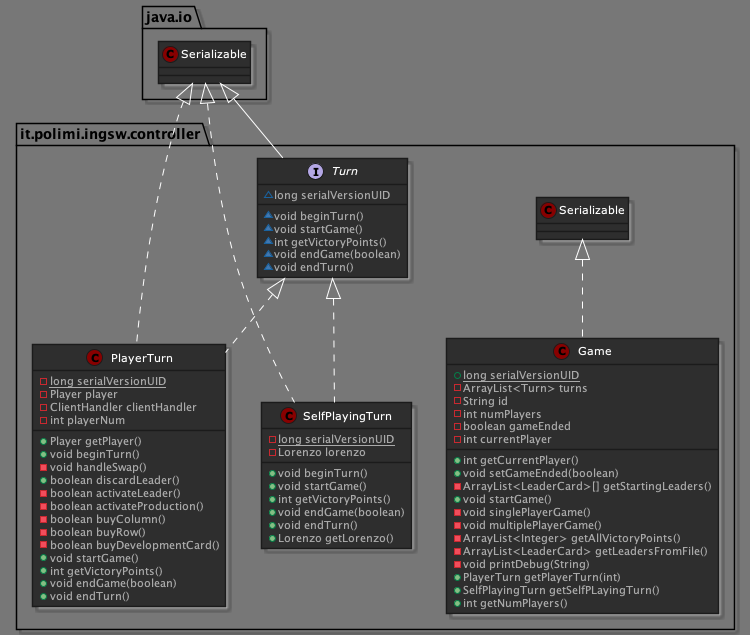

The diagram above was rendered by PlantUML. Its source (embedded in the PNG):
@startuml

!define DARKRED
!includeurl https://raw.githubusercontent.com/Drakemor/RedDress-PlantUML/master/style.puml

class it.polimi.ingsw.controller.PlayerTurn {
- {static} long serialVersionUID
- Player player
- ClientHandler clientHandler
- int playerNum
+ Player getPlayer()
+ void beginTurn()
- void handleSwap()
+ boolean discardLeader()
- boolean activateLeader()
- boolean activateProduction()
- boolean buyColumn()
- boolean buyRow()
- boolean buyDevelopmentCard()
+ void startGame()
+ int getVictoryPoints()
+ void endGame(boolean)
+ void endTurn()
}
class it.polimi.ingsw.controller.Game {
+ {static} long serialVersionUID
- ArrayList<Turn> turns
- String id
- int numPlayers
- boolean gameEnded
- int currentPlayer
+ int getCurrentPlayer()
+ void setGameEnded(boolean)
- ArrayList<LeaderCard>[] getStartingLeaders()
+ void startGame()
- void singlePlayerGame()
- void multiplePlayerGame()
- ArrayList<Integer> getAllVictoryPoints()
- ArrayList<LeaderCard> getLeadersFromFile()
- void printDebug(String)
+ PlayerTurn getPlayerTurn(int)
+ SelfPlayingTurn getSelfPLayingTurn()
+ int getNumPlayers()
}
class it.polimi.ingsw.controller.SelfPlayingTurn {
- {static} long serialVersionUID
- Lorenzo lorenzo
+ void beginTurn()
+ void startGame()
+ int getVictoryPoints()
+ void endGame(boolean)
+ void endTurn()
+ Lorenzo getLorenzo()
}
interface it.polimi.ingsw.controller.Turn {
~ long serialVersionUID
~ void beginTurn()
~ void startGame()
~ int getVictoryPoints()
~ void endGame(boolean)
~ void endTurn()
}


it.polimi.ingsw.controller.Turn <|.. it.polimi.ingsw.controller.PlayerTurn
java.io.Serializable <|.. it.polimi.ingsw.controller.PlayerTurn
it.polimi.ingsw.controller.Serializable <|.. it.polimi.ingsw.controller.Game
it.polimi.ingsw.controller.Turn <|.. it.polimi.ingsw.controller.SelfPlayingTurn
java.io.Serializable <|.. it.polimi.ingsw.controller.SelfPlayingTurn
java.io.Serializable <|-- it.polimi.ingsw.controller.Turn
@enduml